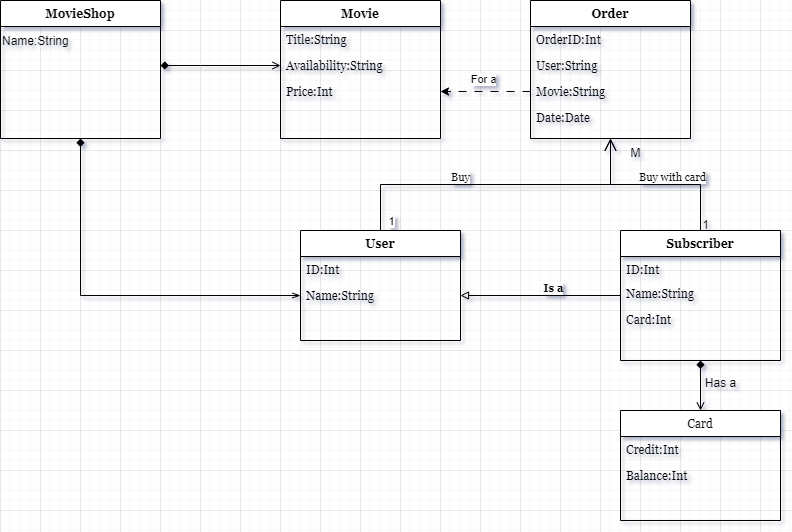

The diagram above was exported from draw.io. Its source (the exported page's mxGraphModel, read from the mxfile embedded in the PNG):
<mxGraphModel dx="839" dy="446" grid="1" gridSize="10" guides="1" tooltips="1" connect="1" arrows="1" fold="1" page="1" pageScale="1" pageWidth="827" pageHeight="1169" math="0" shadow="0">
  <root>
    <mxCell id="WIyWlLk6GJQsqaUBKTNV-0" />
    <mxCell id="WIyWlLk6GJQsqaUBKTNV-1" parent="WIyWlLk6GJQsqaUBKTNV-0" />
    <mxCell id="zkfFHV4jXpPFQw0GAbJ--0" value="Order" style="swimlane;fontStyle=1;align=center;verticalAlign=top;childLayout=stackLayout;horizontal=1;startSize=26;horizontalStack=0;resizeParent=1;resizeLast=0;collapsible=1;marginBottom=0;rounded=0;shadow=0;strokeWidth=1;fontFamily=Georgia;" parent="WIyWlLk6GJQsqaUBKTNV-1" vertex="1">
      <mxGeometry x="570" y="10" width="160" height="138" as="geometry">
        <mxRectangle x="230" y="140" width="160" height="26" as="alternateBounds" />
      </mxGeometry>
    </mxCell>
    <mxCell id="zkfFHV4jXpPFQw0GAbJ--1" value="OrderID:Int" style="text;align=left;verticalAlign=top;spacingLeft=4;spacingRight=4;overflow=hidden;rotatable=0;points=[[0,0.5],[1,0.5]];portConstraint=eastwest;fontFamily=Georgia;fontStyle=0" parent="zkfFHV4jXpPFQw0GAbJ--0" vertex="1">
      <mxGeometry y="26" width="160" height="26" as="geometry" />
    </mxCell>
    <mxCell id="zkfFHV4jXpPFQw0GAbJ--3" value="User:String" style="text;align=left;verticalAlign=top;spacingLeft=4;spacingRight=4;overflow=hidden;rotatable=0;points=[[0,0.5],[1,0.5]];portConstraint=eastwest;rounded=0;shadow=0;html=0;fontFamily=Georgia;fontStyle=0" parent="zkfFHV4jXpPFQw0GAbJ--0" vertex="1">
      <mxGeometry y="52" width="160" height="26" as="geometry" />
    </mxCell>
    <mxCell id="zkfFHV4jXpPFQw0GAbJ--5" value="Movie:String" style="text;align=left;verticalAlign=top;spacingLeft=4;spacingRight=4;overflow=hidden;rotatable=0;points=[[0,0.5],[1,0.5]];portConstraint=eastwest;fontFamily=Georgia;fontStyle=0" parent="zkfFHV4jXpPFQw0GAbJ--0" vertex="1">
      <mxGeometry y="78" width="160" height="26" as="geometry" />
    </mxCell>
    <mxCell id="a_GfXCVmZoCILuhn731S-1" value="Date:Date" style="text;align=left;verticalAlign=top;spacingLeft=4;spacingRight=4;overflow=hidden;rotatable=0;points=[[0,0.5],[1,0.5]];portConstraint=eastwest;fontFamily=Georgia;fontStyle=0" vertex="1" parent="zkfFHV4jXpPFQw0GAbJ--0">
      <mxGeometry y="104" width="160" height="26" as="geometry" />
    </mxCell>
    <mxCell id="zkfFHV4jXpPFQw0GAbJ--6" value="User" style="swimlane;fontStyle=1;align=center;verticalAlign=top;childLayout=stackLayout;horizontal=1;startSize=26;horizontalStack=0;resizeParent=1;resizeLast=0;collapsible=1;marginBottom=0;rounded=0;shadow=0;strokeWidth=1;fontFamily=Georgia;" parent="WIyWlLk6GJQsqaUBKTNV-1" vertex="1">
      <mxGeometry x="340" y="240" width="160" height="110" as="geometry">
        <mxRectangle x="130" y="380" width="160" height="26" as="alternateBounds" />
      </mxGeometry>
    </mxCell>
    <mxCell id="zkfFHV4jXpPFQw0GAbJ--7" value="ID:Int" style="text;align=left;verticalAlign=top;spacingLeft=4;spacingRight=4;overflow=hidden;rotatable=0;points=[[0,0.5],[1,0.5]];portConstraint=eastwest;fontFamily=Georgia;fontStyle=0" parent="zkfFHV4jXpPFQw0GAbJ--6" vertex="1">
      <mxGeometry y="26" width="160" height="26" as="geometry" />
    </mxCell>
    <mxCell id="a_GfXCVmZoCILuhn731S-0" value="Name:String" style="text;align=left;verticalAlign=top;spacingLeft=4;spacingRight=4;overflow=hidden;rotatable=0;points=[[0,0.5],[1,0.5]];portConstraint=eastwest;fontFamily=Georgia;fontStyle=0" vertex="1" parent="zkfFHV4jXpPFQw0GAbJ--6">
      <mxGeometry y="52" width="160" height="26" as="geometry" />
    </mxCell>
    <mxCell id="zkfFHV4jXpPFQw0GAbJ--12" value="" style="endArrow=open;endSize=10;endFill=0;shadow=0;strokeWidth=1;rounded=0;edgeStyle=elbowEdgeStyle;elbow=vertical;fontFamily=Georgia;fontStyle=0" parent="WIyWlLk6GJQsqaUBKTNV-1" source="zkfFHV4jXpPFQw0GAbJ--6" target="zkfFHV4jXpPFQw0GAbJ--0" edge="1">
      <mxGeometry width="160" relative="1" as="geometry">
        <mxPoint x="200" y="203" as="sourcePoint" />
        <mxPoint x="200" y="203" as="targetPoint" />
      </mxGeometry>
    </mxCell>
    <mxCell id="a_GfXCVmZoCILuhn731S-8" value="Buy" style="edgeLabel;html=1;align=center;verticalAlign=middle;resizable=0;points=[];fontFamily=Georgia;fontStyle=0" vertex="1" connectable="0" parent="zkfFHV4jXpPFQw0GAbJ--12">
      <mxGeometry x="-0.1818" y="3" relative="1" as="geometry">
        <mxPoint x="-7" y="-5" as="offset" />
      </mxGeometry>
    </mxCell>
    <mxCell id="a_GfXCVmZoCILuhn731S-19" value="1" style="edgeLabel;html=1;align=center;verticalAlign=middle;resizable=0;points=[];" vertex="1" connectable="0" parent="zkfFHV4jXpPFQw0GAbJ--12">
      <mxGeometry x="-0.913" y="-2" relative="1" as="geometry">
        <mxPoint x="8" y="4" as="offset" />
      </mxGeometry>
    </mxCell>
    <mxCell id="zkfFHV4jXpPFQw0GAbJ--13" value="Subscriber" style="swimlane;fontStyle=1;align=center;verticalAlign=top;childLayout=stackLayout;horizontal=1;startSize=26;horizontalStack=0;resizeParent=1;resizeLast=0;collapsible=1;marginBottom=0;rounded=0;shadow=0;strokeWidth=1;fontFamily=Georgia;" parent="WIyWlLk6GJQsqaUBKTNV-1" vertex="1">
      <mxGeometry x="660" y="240" width="160" height="130" as="geometry">
        <mxRectangle x="340" y="380" width="170" height="26" as="alternateBounds" />
      </mxGeometry>
    </mxCell>
    <mxCell id="zkfFHV4jXpPFQw0GAbJ--14" value="ID:Int" style="text;align=left;verticalAlign=top;spacingLeft=4;spacingRight=4;overflow=hidden;rotatable=0;points=[[0,0.5],[1,0.5]];portConstraint=eastwest;fontFamily=Georgia;fontStyle=0" parent="zkfFHV4jXpPFQw0GAbJ--13" vertex="1">
      <mxGeometry y="26" width="160" height="24" as="geometry" />
    </mxCell>
    <mxCell id="-jZGZQk6IpGqZNn_Pmc5-0" value="Name:String" style="text;align=left;verticalAlign=top;spacingLeft=4;spacingRight=4;overflow=hidden;rotatable=0;points=[[0,0.5],[1,0.5]];portConstraint=eastwest;fontFamily=Georgia;fontStyle=0" parent="zkfFHV4jXpPFQw0GAbJ--13" vertex="1">
      <mxGeometry y="50" width="160" height="26" as="geometry" />
    </mxCell>
    <mxCell id="-jZGZQk6IpGqZNn_Pmc5-20" value="Card:Int" style="text;align=left;verticalAlign=top;spacingLeft=4;spacingRight=4;overflow=hidden;rotatable=0;points=[[0,0.5],[1,0.5]];portConstraint=eastwest;fontFamily=Georgia;fontStyle=0" parent="zkfFHV4jXpPFQw0GAbJ--13" vertex="1">
      <mxGeometry y="76" width="160" height="26" as="geometry" />
    </mxCell>
    <mxCell id="zkfFHV4jXpPFQw0GAbJ--16" value="" style="endArrow=open;endSize=10;endFill=0;shadow=0;strokeWidth=1;rounded=0;edgeStyle=elbowEdgeStyle;elbow=vertical;fontFamily=Georgia;fontStyle=0" parent="WIyWlLk6GJQsqaUBKTNV-1" source="zkfFHV4jXpPFQw0GAbJ--13" target="zkfFHV4jXpPFQw0GAbJ--0" edge="1">
      <mxGeometry width="160" relative="1" as="geometry">
        <mxPoint x="210" y="373" as="sourcePoint" />
        <mxPoint x="310" y="271" as="targetPoint" />
      </mxGeometry>
    </mxCell>
    <mxCell id="a_GfXCVmZoCILuhn731S-7" value="Buy with card" style="edgeLabel;html=1;align=center;verticalAlign=middle;resizable=0;points=[];fontFamily=Georgia;fontStyle=0" vertex="1" connectable="0" parent="zkfFHV4jXpPFQw0GAbJ--16">
      <mxGeometry x="-0.3269" relative="1" as="geometry">
        <mxPoint x="-14" y="-8" as="offset" />
      </mxGeometry>
    </mxCell>
    <mxCell id="-jZGZQk6IpGqZNn_Pmc5-33" style="edgeStyle=orthogonalEdgeStyle;rounded=0;orthogonalLoop=1;jettySize=auto;html=1;startArrow=diamond;startFill=1;entryX=0;entryY=0.5;entryDx=0;entryDy=0;fontFamily=Georgia;fontStyle=0;endArrow=open;endFill=0;" parent="WIyWlLk6GJQsqaUBKTNV-1" source="-jZGZQk6IpGqZNn_Pmc5-1" target="-jZGZQk6IpGqZNn_Pmc5-9" edge="1">
      <mxGeometry relative="1" as="geometry">
        <mxPoint x="280" y="90" as="targetPoint" />
        <Array as="points">
          <mxPoint x="240" y="75" />
          <mxPoint x="240" y="75" />
        </Array>
      </mxGeometry>
    </mxCell>
    <mxCell id="a_GfXCVmZoCILuhn731S-17" style="edgeStyle=orthogonalEdgeStyle;rounded=0;orthogonalLoop=1;jettySize=auto;html=1;startArrow=diamond;startFill=1;entryX=0;entryY=0.5;entryDx=0;entryDy=0;endArrow=openThin;endFill=0;" edge="1" parent="WIyWlLk6GJQsqaUBKTNV-1" source="-jZGZQk6IpGqZNn_Pmc5-1" target="a_GfXCVmZoCILuhn731S-0">
      <mxGeometry relative="1" as="geometry">
        <mxPoint x="120" y="340" as="targetPoint" />
      </mxGeometry>
    </mxCell>
    <mxCell id="-jZGZQk6IpGqZNn_Pmc5-1" value="MovieShop" style="swimlane;fontStyle=1;align=center;verticalAlign=top;childLayout=stackLayout;horizontal=1;startSize=26;horizontalStack=0;resizeParent=1;resizeLast=0;collapsible=1;marginBottom=0;rounded=0;shadow=0;strokeWidth=1;fontFamily=Georgia;" parent="WIyWlLk6GJQsqaUBKTNV-1" vertex="1">
      <mxGeometry x="40" y="10" width="160" height="138" as="geometry">
        <mxRectangle x="230" y="140" width="160" height="26" as="alternateBounds" />
      </mxGeometry>
    </mxCell>
    <mxCell id="a_GfXCVmZoCILuhn731S-26" value="Name:String" style="text;html=1;align=left;verticalAlign=middle;resizable=0;points=[];autosize=1;strokeColor=none;fillColor=none;" vertex="1" parent="-jZGZQk6IpGqZNn_Pmc5-1">
      <mxGeometry y="26" width="160" height="30" as="geometry" />
    </mxCell>
    <mxCell id="-jZGZQk6IpGqZNn_Pmc5-6" value="Movie" style="swimlane;fontStyle=1;align=center;verticalAlign=top;childLayout=stackLayout;horizontal=1;startSize=26;horizontalStack=0;resizeParent=1;resizeLast=0;collapsible=1;marginBottom=0;rounded=0;shadow=0;strokeWidth=1;fontFamily=Georgia;" parent="WIyWlLk6GJQsqaUBKTNV-1" vertex="1">
      <mxGeometry x="320" y="10" width="160" height="138" as="geometry">
        <mxRectangle x="230" y="140" width="160" height="26" as="alternateBounds" />
      </mxGeometry>
    </mxCell>
    <mxCell id="-jZGZQk6IpGqZNn_Pmc5-7" value="Title:String" style="text;align=left;verticalAlign=top;spacingLeft=4;spacingRight=4;overflow=hidden;rotatable=0;points=[[0,0.5],[1,0.5]];portConstraint=eastwest;fontFamily=Georgia;fontStyle=0" parent="-jZGZQk6IpGqZNn_Pmc5-6" vertex="1">
      <mxGeometry y="26" width="160" height="26" as="geometry" />
    </mxCell>
    <mxCell id="-jZGZQk6IpGqZNn_Pmc5-9" value="Availability:String" style="text;align=left;verticalAlign=top;spacingLeft=4;spacingRight=4;overflow=hidden;rotatable=0;points=[[0,0.5],[1,0.5]];portConstraint=eastwest;fontFamily=Georgia;fontStyle=0" parent="-jZGZQk6IpGqZNn_Pmc5-6" vertex="1">
      <mxGeometry y="52" width="160" height="26" as="geometry" />
    </mxCell>
    <mxCell id="a_GfXCVmZoCILuhn731S-2" value="Price:Int" style="text;align=left;verticalAlign=top;spacingLeft=4;spacingRight=4;overflow=hidden;rotatable=0;points=[[0,0.5],[1,0.5]];portConstraint=eastwest;fontFamily=Georgia;fontStyle=0" vertex="1" parent="-jZGZQk6IpGqZNn_Pmc5-6">
      <mxGeometry y="78" width="160" height="26" as="geometry" />
    </mxCell>
    <mxCell id="a_GfXCVmZoCILuhn731S-9" value="" style="edgeStyle=orthogonalEdgeStyle;rounded=0;orthogonalLoop=1;jettySize=auto;html=1;entryX=0.5;entryY=1;entryDx=0;entryDy=0;fontFamily=Georgia;fontStyle=0;startArrow=open;startFill=0;endArrow=diamond;endFill=1;" edge="1" parent="WIyWlLk6GJQsqaUBKTNV-1" source="a_GfXCVmZoCILuhn731S-4" target="zkfFHV4jXpPFQw0GAbJ--13">
      <mxGeometry relative="1" as="geometry">
        <mxPoint x="370" y="520" as="targetPoint" />
        <Array as="points" />
      </mxGeometry>
    </mxCell>
    <mxCell id="a_GfXCVmZoCILuhn731S-4" value="Card" style="swimlane;fontStyle=0;align=center;verticalAlign=top;childLayout=stackLayout;horizontal=1;startSize=26;horizontalStack=0;resizeParent=1;resizeLast=0;collapsible=1;marginBottom=0;rounded=0;shadow=0;strokeWidth=1;fontFamily=Georgia;" vertex="1" parent="WIyWlLk6GJQsqaUBKTNV-1">
      <mxGeometry x="660" y="420" width="160" height="110" as="geometry">
        <mxRectangle x="130" y="380" width="160" height="26" as="alternateBounds" />
      </mxGeometry>
    </mxCell>
    <mxCell id="a_GfXCVmZoCILuhn731S-5" value="Credit:Int" style="text;align=left;verticalAlign=top;spacingLeft=4;spacingRight=4;overflow=hidden;rotatable=0;points=[[0,0.5],[1,0.5]];portConstraint=eastwest;fontFamily=Georgia;fontStyle=0" vertex="1" parent="a_GfXCVmZoCILuhn731S-4">
      <mxGeometry y="26" width="160" height="26" as="geometry" />
    </mxCell>
    <mxCell id="a_GfXCVmZoCILuhn731S-6" value="Balance:Int" style="text;align=left;verticalAlign=top;spacingLeft=4;spacingRight=4;overflow=hidden;rotatable=0;points=[[0,0.5],[1,0.5]];portConstraint=eastwest;fontFamily=Georgia;fontStyle=0" vertex="1" parent="a_GfXCVmZoCILuhn731S-4">
      <mxGeometry y="52" width="160" height="26" as="geometry" />
    </mxCell>
    <mxCell id="a_GfXCVmZoCILuhn731S-13" style="edgeStyle=orthogonalEdgeStyle;rounded=0;orthogonalLoop=1;jettySize=auto;html=1;entryX=0;entryY=0.5;entryDx=0;entryDy=0;endArrow=none;endFill=0;startArrow=block;startFill=0;fontFamily=Georgia;fontStyle=0" edge="1" parent="WIyWlLk6GJQsqaUBKTNV-1" source="a_GfXCVmZoCILuhn731S-0" target="-jZGZQk6IpGqZNn_Pmc5-0">
      <mxGeometry relative="1" as="geometry">
        <Array as="points">
          <mxPoint x="660" y="305" />
        </Array>
      </mxGeometry>
    </mxCell>
    <mxCell id="a_GfXCVmZoCILuhn731S-14" value="&lt;b&gt;Is a&lt;/b&gt;" style="edgeLabel;html=1;align=center;verticalAlign=middle;resizable=0;points=[];fontFamily=Georgia;fontStyle=0" vertex="1" connectable="0" parent="a_GfXCVmZoCILuhn731S-13">
      <mxGeometry x="0.037" y="2" relative="1" as="geometry">
        <mxPoint x="8" y="-6" as="offset" />
      </mxGeometry>
    </mxCell>
    <mxCell id="a_GfXCVmZoCILuhn731S-20" value="1" style="text;html=1;align=center;verticalAlign=middle;resizable=0;points=[];autosize=1;strokeColor=none;fillColor=none;" vertex="1" parent="WIyWlLk6GJQsqaUBKTNV-1">
      <mxGeometry x="730" y="220" width="30" height="30" as="geometry" />
    </mxCell>
    <mxCell id="a_GfXCVmZoCILuhn731S-21" value="M" style="text;html=1;align=center;verticalAlign=middle;resizable=0;points=[];autosize=1;strokeColor=none;fillColor=none;" vertex="1" parent="WIyWlLk6GJQsqaUBKTNV-1">
      <mxGeometry x="660" y="148" width="30" height="30" as="geometry" />
    </mxCell>
    <mxCell id="a_GfXCVmZoCILuhn731S-22" style="edgeStyle=orthogonalEdgeStyle;rounded=0;orthogonalLoop=1;jettySize=auto;html=1;entryX=1;entryY=0.5;entryDx=0;entryDy=0;dashed=1;dashPattern=8 8;" edge="1" parent="WIyWlLk6GJQsqaUBKTNV-1" source="zkfFHV4jXpPFQw0GAbJ--5" target="a_GfXCVmZoCILuhn731S-2">
      <mxGeometry relative="1" as="geometry" />
    </mxCell>
    <mxCell id="a_GfXCVmZoCILuhn731S-23" value="For a" style="edgeLabel;html=1;align=center;verticalAlign=middle;resizable=0;points=[];" vertex="1" connectable="0" parent="a_GfXCVmZoCILuhn731S-22">
      <mxGeometry x="0.0667" y="-3" relative="1" as="geometry">
        <mxPoint y="-10" as="offset" />
      </mxGeometry>
    </mxCell>
    <mxCell id="a_GfXCVmZoCILuhn731S-25" value="Has a" style="text;html=1;align=center;verticalAlign=middle;resizable=0;points=[];autosize=1;strokeColor=none;fillColor=none;" vertex="1" parent="WIyWlLk6GJQsqaUBKTNV-1">
      <mxGeometry x="735" y="378" width="50" height="30" as="geometry" />
    </mxCell>
  </root>
</mxGraphModel>